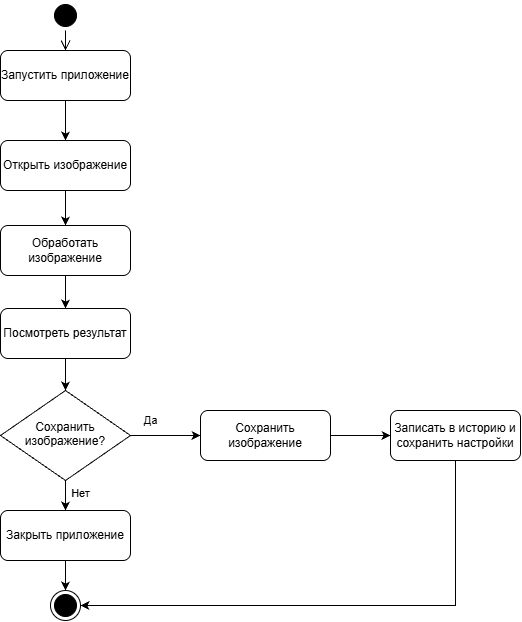

The diagram above was exported from draw.io. Its source (the exported page's mxGraphModel, read from the mxfile embedded in the PNG):
<mxGraphModel dx="1414" dy="777" grid="1" gridSize="10" guides="1" tooltips="1" connect="1" arrows="1" fold="1" page="1" pageScale="1" pageWidth="850" pageHeight="1100" math="0" shadow="0">
  <root>
    <mxCell id="0" />
    <mxCell id="1" parent="0" />
    <mxCell id="WBEkjrbaoIHOzxbAANbh-19" parent="1" style="ellipse;html=1;shape=startState;fillColor=#000000;strokeColor=#000000;" value="" vertex="1">
      <mxGeometry height="30" width="30" x="330" y="90" as="geometry" />
    </mxCell>
    <mxCell id="WBEkjrbaoIHOzxbAANbh-20" edge="1" parent="1" source="WBEkjrbaoIHOzxbAANbh-19" style="edgeStyle=orthogonalEdgeStyle;html=1;verticalAlign=bottom;endArrow=open;endSize=8;strokeColor=#000000;rounded=0;defaultLabelBackgroundColor=page;entryX=0.5;entryY=0;entryDx=0;entryDy=0;" target="WBEkjrbaoIHOzxbAANbh-21" value="">
      <mxGeometry relative="1" as="geometry">
        <mxPoint x="345" y="140" as="targetPoint" />
      </mxGeometry>
    </mxCell>
    <mxCell id="WBEkjrbaoIHOzxbAANbh-25" edge="1" parent="1" source="WBEkjrbaoIHOzxbAANbh-21" style="edgeStyle=orthogonalEdgeStyle;rounded=0;orthogonalLoop=1;jettySize=auto;html=1;entryX=0.5;entryY=0;entryDx=0;entryDy=0;defaultLabelBackgroundColor=page;" target="WBEkjrbaoIHOzxbAANbh-24">
      <mxGeometry relative="1" as="geometry" />
    </mxCell>
    <mxCell id="WBEkjrbaoIHOzxbAANbh-21" parent="1" style="html=1;whiteSpace=wrap;rounded=1;roundedPerimeter=1;" value="Запустить приложение" vertex="1">
      <mxGeometry height="50" width="130" x="280" y="140" as="geometry" />
    </mxCell>
    <mxCell id="WBEkjrbaoIHOzxbAANbh-27" edge="1" parent="1" source="WBEkjrbaoIHOzxbAANbh-24" style="edgeStyle=orthogonalEdgeStyle;rounded=0;orthogonalLoop=1;jettySize=auto;html=1;defaultLabelBackgroundColor=page;" target="WBEkjrbaoIHOzxbAANbh-26" value="">
      <mxGeometry relative="1" as="geometry" />
    </mxCell>
    <mxCell id="WBEkjrbaoIHOzxbAANbh-24" parent="1" style="html=1;whiteSpace=wrap;rounded=1;roundedPerimeter=1;" value="Открыть изображение" vertex="1">
      <mxGeometry height="50" width="130" x="280" y="230" as="geometry" />
    </mxCell>
    <mxCell id="WBEkjrbaoIHOzxbAANbh-29" edge="1" parent="1" source="WBEkjrbaoIHOzxbAANbh-26" style="edgeStyle=orthogonalEdgeStyle;rounded=0;orthogonalLoop=1;jettySize=auto;html=1;defaultLabelBackgroundColor=page;" target="WBEkjrbaoIHOzxbAANbh-28" value="">
      <mxGeometry relative="1" as="geometry" />
    </mxCell>
    <mxCell id="WBEkjrbaoIHOzxbAANbh-26" parent="1" style="html=1;whiteSpace=wrap;rounded=1;roundedPerimeter=1;" value="Обработать изображение" vertex="1">
      <mxGeometry height="50" width="130" x="280" y="315" as="geometry" />
    </mxCell>
    <mxCell id="WBEkjrbaoIHOzxbAANbh-35" edge="1" parent="1" source="WBEkjrbaoIHOzxbAANbh-28" style="edgeStyle=orthogonalEdgeStyle;rounded=0;orthogonalLoop=1;jettySize=auto;html=1;defaultLabelBackgroundColor=page;" target="WBEkjrbaoIHOzxbAANbh-31" value="">
      <mxGeometry relative="1" as="geometry" />
    </mxCell>
    <mxCell id="WBEkjrbaoIHOzxbAANbh-28" parent="1" style="html=1;whiteSpace=wrap;rounded=1;roundedPerimeter=1;" value="Посмотреть результат" vertex="1">
      <mxGeometry height="50" width="130" x="280" y="398" as="geometry" />
    </mxCell>
    <mxCell id="WBEkjrbaoIHOzxbAANbh-37" edge="1" parent="1" source="WBEkjrbaoIHOzxbAANbh-30" style="edgeStyle=orthogonalEdgeStyle;rounded=0;orthogonalLoop=1;jettySize=auto;html=1;defaultLabelBackgroundColor=page;" target="WBEkjrbaoIHOzxbAANbh-33" value="">
      <mxGeometry relative="1" as="geometry" />
    </mxCell>
    <mxCell id="WBEkjrbaoIHOzxbAANbh-30" parent="1" style="html=1;whiteSpace=wrap;rounded=1;roundedPerimeter=1;" value="Сохранить изображение" vertex="1">
      <mxGeometry height="50" width="130" x="480" y="500" as="geometry" />
    </mxCell>
    <mxCell id="WBEkjrbaoIHOzxbAANbh-36" edge="1" parent="1" source="WBEkjrbaoIHOzxbAANbh-31" style="edgeStyle=orthogonalEdgeStyle;rounded=0;orthogonalLoop=1;jettySize=auto;html=1;defaultLabelBackgroundColor=page;" target="WBEkjrbaoIHOzxbAANbh-30" value="Да">
      <mxGeometry relative="1" x="-0.4286" y="15" as="geometry">
        <mxPoint as="offset" />
      </mxGeometry>
    </mxCell>
    <mxCell id="WBEkjrbaoIHOzxbAANbh-38" edge="1" parent="1" source="WBEkjrbaoIHOzxbAANbh-31" style="edgeStyle=orthogonalEdgeStyle;rounded=0;orthogonalLoop=1;jettySize=auto;html=1;defaultLabelBackgroundColor=page;" target="WBEkjrbaoIHOzxbAANbh-32" value="Нет">
      <mxGeometry relative="1" x="-0.5" y="15" as="geometry">
        <mxPoint as="offset" />
      </mxGeometry>
    </mxCell>
    <mxCell id="WBEkjrbaoIHOzxbAANbh-31" parent="1" style="rhombus;whiteSpace=wrap;html=1;shapeInside=1;" value="Сохранить изображение?" vertex="1">
      <mxGeometry height="90" width="130" x="280" y="480" as="geometry" />
    </mxCell>
    <mxCell id="WBEkjrbaoIHOzxbAANbh-41" edge="1" parent="1" source="WBEkjrbaoIHOzxbAANbh-32" style="edgeStyle=orthogonalEdgeStyle;rounded=0;orthogonalLoop=1;jettySize=auto;html=1;defaultLabelBackgroundColor=page;" target="WBEkjrbaoIHOzxbAANbh-39" value="">
      <mxGeometry relative="1" as="geometry" />
    </mxCell>
    <mxCell id="WBEkjrbaoIHOzxbAANbh-32" parent="1" style="html=1;whiteSpace=wrap;rounded=1;roundedPerimeter=1;" value="Закрыть приложение" vertex="1">
      <mxGeometry height="50" width="130" x="280" y="600" as="geometry" />
    </mxCell>
    <mxCell id="WBEkjrbaoIHOzxbAANbh-40" edge="1" parent="1" source="WBEkjrbaoIHOzxbAANbh-33" style="edgeStyle=orthogonalEdgeStyle;rounded=0;orthogonalLoop=1;jettySize=auto;html=1;entryX=1;entryY=0.5;entryDx=0;entryDy=0;defaultLabelBackgroundColor=page;" target="WBEkjrbaoIHOzxbAANbh-39">
      <mxGeometry relative="1" as="geometry">
        <Array as="points">
          <mxPoint x="735" y="695" />
        </Array>
      </mxGeometry>
    </mxCell>
    <mxCell id="WBEkjrbaoIHOzxbAANbh-33" parent="1" style="html=1;whiteSpace=wrap;rounded=1;roundedPerimeter=1;" value="Записать в историю и сохранить настройки" vertex="1">
      <mxGeometry height="50" width="130" x="670" y="500" as="geometry" />
    </mxCell>
    <mxCell id="WBEkjrbaoIHOzxbAANbh-39" parent="1" style="ellipse;html=1;shape=endState;fillColor=#000000;strokeColor=default;" value="" vertex="1">
      <mxGeometry height="30" width="30" x="330" y="680" as="geometry" />
    </mxCell>
  </root>
</mxGraphModel>